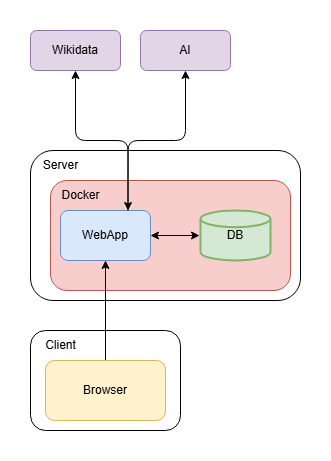

The diagram above was exported from draw.io. Its source (the exported page's mxGraphModel, read from the mxfile embedded in the PNG):
<mxGraphModel dx="988" dy="530" grid="1" gridSize="10" guides="1" tooltips="1" connect="1" arrows="1" fold="1" page="1" pageScale="1" pageWidth="827" pageHeight="1169" background="none" math="0" shadow="0">
  <root>
    <mxCell id="0" />
    <mxCell id="1" parent="0" />
    <mxCell id="hS_EiqM2bFFW0Py7pRFi-1" value="Wikidata" style="rounded=1;whiteSpace=wrap;html=1;fillColor=#e1d5e7;strokeColor=#9673a6;" vertex="1" parent="1">
      <mxGeometry x="240" y="220" width="90" height="40" as="geometry" />
    </mxCell>
    <mxCell id="hS_EiqM2bFFW0Py7pRFi-4" value="" style="rounded=1;whiteSpace=wrap;html=1;" vertex="1" parent="1">
      <mxGeometry x="240" y="340" width="270" height="150" as="geometry" />
    </mxCell>
    <mxCell id="hS_EiqM2bFFW0Py7pRFi-5" value="Server" style="text;html=1;align=center;verticalAlign=middle;resizable=0;points=[];autosize=1;strokeColor=none;fillColor=none;" vertex="1" parent="1">
      <mxGeometry x="240" y="340" width="60" height="30" as="geometry" />
    </mxCell>
    <mxCell id="hS_EiqM2bFFW0Py7pRFi-6" value="" style="rounded=1;whiteSpace=wrap;html=1;fillColor=#f8cecc;strokeColor=#b85450;" vertex="1" parent="1">
      <mxGeometry x="260" y="370" width="240" height="110" as="geometry" />
    </mxCell>
    <mxCell id="hS_EiqM2bFFW0Py7pRFi-2" value="DB" style="strokeWidth=2;html=1;shape=mxgraph.flowchart.database;whiteSpace=wrap;rounded=1;fillColor=#d5e8d4;strokeColor=#82b366;" vertex="1" parent="1">
      <mxGeometry x="410" y="400" width="70" height="50" as="geometry" />
    </mxCell>
    <mxCell id="hS_EiqM2bFFW0Py7pRFi-7" value="Docker" style="text;html=1;align=center;verticalAlign=middle;resizable=0;points=[];autosize=1;strokeColor=none;fillColor=none;" vertex="1" parent="1">
      <mxGeometry x="260" y="370" width="60" height="30" as="geometry" />
    </mxCell>
    <mxCell id="hS_EiqM2bFFW0Py7pRFi-8" value="WebApp" style="rounded=1;whiteSpace=wrap;html=1;fillColor=#dae8fc;strokeColor=#6c8ebf;" vertex="1" parent="1">
      <mxGeometry x="270" y="400" width="90" height="50" as="geometry" />
    </mxCell>
    <mxCell id="hS_EiqM2bFFW0Py7pRFi-11" value="" style="endArrow=classic;startArrow=classic;html=1;rounded=1;exitX=1;exitY=0.5;exitDx=0;exitDy=0;" edge="1" parent="1" source="hS_EiqM2bFFW0Py7pRFi-8">
      <mxGeometry width="50" height="50" relative="1" as="geometry">
        <mxPoint x="359" y="425" as="sourcePoint" />
        <mxPoint x="409" y="425" as="targetPoint" />
      </mxGeometry>
    </mxCell>
    <mxCell id="hS_EiqM2bFFW0Py7pRFi-15" style="edgeStyle=orthogonalEdgeStyle;rounded=1;orthogonalLoop=1;jettySize=auto;html=1;entryX=0.75;entryY=0;entryDx=0;entryDy=0;startArrow=classic;startFill=1;" edge="1" parent="1" source="hS_EiqM2bFFW0Py7pRFi-13" target="hS_EiqM2bFFW0Py7pRFi-8">
      <mxGeometry relative="1" as="geometry" />
    </mxCell>
    <mxCell id="hS_EiqM2bFFW0Py7pRFi-13" value="AI" style="rounded=1;whiteSpace=wrap;html=1;fillColor=#e1d5e7;strokeColor=#9673a6;" vertex="1" parent="1">
      <mxGeometry x="350" y="220" width="90" height="40" as="geometry" />
    </mxCell>
    <mxCell id="hS_EiqM2bFFW0Py7pRFi-14" style="edgeStyle=orthogonalEdgeStyle;rounded=1;orthogonalLoop=1;jettySize=auto;html=1;entryX=0.75;entryY=0;entryDx=0;entryDy=0;startArrow=classic;startFill=1;endArrow=none;endFill=0;" edge="1" parent="1" source="hS_EiqM2bFFW0Py7pRFi-1" target="hS_EiqM2bFFW0Py7pRFi-8">
      <mxGeometry relative="1" as="geometry" />
    </mxCell>
    <mxCell id="hS_EiqM2bFFW0Py7pRFi-17" value="" style="rounded=1;whiteSpace=wrap;html=1;" vertex="1" parent="1">
      <mxGeometry x="240" y="520" width="150" height="100" as="geometry" />
    </mxCell>
    <mxCell id="hS_EiqM2bFFW0Py7pRFi-18" value="Client" style="text;html=1;align=center;verticalAlign=middle;resizable=0;points=[];autosize=1;strokeColor=none;fillColor=none;" vertex="1" parent="1">
      <mxGeometry x="245" y="520" width="50" height="30" as="geometry" />
    </mxCell>
    <mxCell id="hS_EiqM2bFFW0Py7pRFi-22" style="edgeStyle=orthogonalEdgeStyle;rounded=1;orthogonalLoop=1;jettySize=auto;html=1;entryX=0.5;entryY=1;entryDx=0;entryDy=0;" edge="1" parent="1" source="hS_EiqM2bFFW0Py7pRFi-21" target="hS_EiqM2bFFW0Py7pRFi-8">
      <mxGeometry relative="1" as="geometry" />
    </mxCell>
    <mxCell id="hS_EiqM2bFFW0Py7pRFi-21" value="Browser" style="rounded=1;whiteSpace=wrap;html=1;fillColor=#fff2cc;strokeColor=#d6b656;" vertex="1" parent="1">
      <mxGeometry x="255" y="550" width="120" height="60" as="geometry" />
    </mxCell>
  </root>
</mxGraphModel>